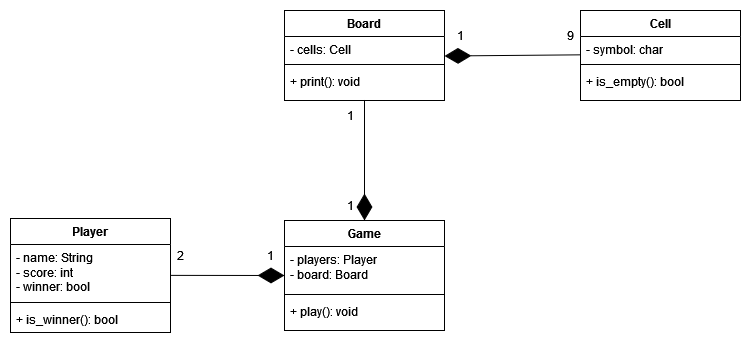

The diagram above was exported from draw.io. Its source (the exported page's mxGraphModel, read from the mxfile embedded in the PNG):
<mxGraphModel dx="956" dy="521" grid="1" gridSize="10" guides="1" tooltips="1" connect="1" arrows="1" fold="1" page="1" pageScale="1" pageWidth="827" pageHeight="1169" math="0" shadow="0">
  <root>
    <mxCell id="WIyWlLk6GJQsqaUBKTNV-0" />
    <mxCell id="WIyWlLk6GJQsqaUBKTNV-1" parent="WIyWlLk6GJQsqaUBKTNV-0" />
    <mxCell id="D0vTt0cdNbItWBVxWssi-0" value="Game" style="swimlane;fontStyle=1;align=center;verticalAlign=top;childLayout=stackLayout;horizontal=1;startSize=26;horizontalStack=0;resizeParent=1;resizeParentMax=0;resizeLast=0;collapsible=1;marginBottom=0;whiteSpace=wrap;html=1;" vertex="1" parent="WIyWlLk6GJQsqaUBKTNV-1">
      <mxGeometry x="334" y="530" width="160" height="110" as="geometry" />
    </mxCell>
    <mxCell id="D0vTt0cdNbItWBVxWssi-1" value="&lt;div&gt;- players: Player&lt;/div&gt;&lt;div&gt;- board: Board&lt;/div&gt;" style="text;strokeColor=none;fillColor=none;align=left;verticalAlign=top;spacingLeft=4;spacingRight=4;overflow=hidden;rotatable=0;points=[[0,0.5],[1,0.5]];portConstraint=eastwest;whiteSpace=wrap;html=1;" vertex="1" parent="D0vTt0cdNbItWBVxWssi-0">
      <mxGeometry y="26" width="160" height="44" as="geometry" />
    </mxCell>
    <mxCell id="D0vTt0cdNbItWBVxWssi-2" value="" style="line;strokeWidth=1;fillColor=none;align=left;verticalAlign=middle;spacingTop=-1;spacingLeft=3;spacingRight=3;rotatable=0;labelPosition=right;points=[];portConstraint=eastwest;strokeColor=inherit;" vertex="1" parent="D0vTt0cdNbItWBVxWssi-0">
      <mxGeometry y="70" width="160" height="8" as="geometry" />
    </mxCell>
    <mxCell id="D0vTt0cdNbItWBVxWssi-3" value="&lt;div&gt;+ play(): void&lt;/div&gt;&lt;div&gt;&lt;br&gt;&lt;/div&gt;" style="text;strokeColor=none;fillColor=none;align=left;verticalAlign=top;spacingLeft=4;spacingRight=4;overflow=hidden;rotatable=0;points=[[0,0.5],[1,0.5]];portConstraint=eastwest;whiteSpace=wrap;html=1;" vertex="1" parent="D0vTt0cdNbItWBVxWssi-0">
      <mxGeometry y="78" width="160" height="32" as="geometry" />
    </mxCell>
    <mxCell id="D0vTt0cdNbItWBVxWssi-4" value="Player" style="swimlane;fontStyle=1;align=center;verticalAlign=top;childLayout=stackLayout;horizontal=1;startSize=26;horizontalStack=0;resizeParent=1;resizeParentMax=0;resizeLast=0;collapsible=1;marginBottom=0;whiteSpace=wrap;html=1;" vertex="1" parent="WIyWlLk6GJQsqaUBKTNV-1">
      <mxGeometry x="60" y="528" width="160" height="114" as="geometry" />
    </mxCell>
    <mxCell id="D0vTt0cdNbItWBVxWssi-5" value="&lt;div&gt;- name: String&lt;/div&gt;&lt;div&gt;- score: int&lt;/div&gt;&lt;div&gt;- winner: bool&lt;br&gt;&lt;/div&gt;" style="text;strokeColor=none;fillColor=none;align=left;verticalAlign=top;spacingLeft=4;spacingRight=4;overflow=hidden;rotatable=0;points=[[0,0.5],[1,0.5]];portConstraint=eastwest;whiteSpace=wrap;html=1;" vertex="1" parent="D0vTt0cdNbItWBVxWssi-4">
      <mxGeometry y="26" width="160" height="54" as="geometry" />
    </mxCell>
    <mxCell id="D0vTt0cdNbItWBVxWssi-6" value="" style="line;strokeWidth=1;fillColor=none;align=left;verticalAlign=middle;spacingTop=-1;spacingLeft=3;spacingRight=3;rotatable=0;labelPosition=right;points=[];portConstraint=eastwest;strokeColor=inherit;" vertex="1" parent="D0vTt0cdNbItWBVxWssi-4">
      <mxGeometry y="80" width="160" height="8" as="geometry" />
    </mxCell>
    <mxCell id="D0vTt0cdNbItWBVxWssi-7" value="&lt;div&gt;+ is_winner(): bool&lt;/div&gt;" style="text;strokeColor=none;fillColor=none;align=left;verticalAlign=top;spacingLeft=4;spacingRight=4;overflow=hidden;rotatable=0;points=[[0,0.5],[1,0.5]];portConstraint=eastwest;whiteSpace=wrap;html=1;" vertex="1" parent="D0vTt0cdNbItWBVxWssi-4">
      <mxGeometry y="88" width="160" height="26" as="geometry" />
    </mxCell>
    <mxCell id="D0vTt0cdNbItWBVxWssi-8" value="Board" style="swimlane;fontStyle=1;align=center;verticalAlign=top;childLayout=stackLayout;horizontal=1;startSize=26;horizontalStack=0;resizeParent=1;resizeParentMax=0;resizeLast=0;collapsible=1;marginBottom=0;whiteSpace=wrap;html=1;" vertex="1" parent="WIyWlLk6GJQsqaUBKTNV-1">
      <mxGeometry x="334" y="320" width="160" height="90" as="geometry" />
    </mxCell>
    <mxCell id="D0vTt0cdNbItWBVxWssi-9" value="&lt;div&gt;- cells: Cell&lt;/div&gt;" style="text;strokeColor=none;fillColor=none;align=left;verticalAlign=top;spacingLeft=4;spacingRight=4;overflow=hidden;rotatable=0;points=[[0,0.5],[1,0.5]];portConstraint=eastwest;whiteSpace=wrap;html=1;" vertex="1" parent="D0vTt0cdNbItWBVxWssi-8">
      <mxGeometry y="26" width="160" height="24" as="geometry" />
    </mxCell>
    <mxCell id="D0vTt0cdNbItWBVxWssi-10" value="" style="line;strokeWidth=1;fillColor=none;align=left;verticalAlign=middle;spacingTop=-1;spacingLeft=3;spacingRight=3;rotatable=0;labelPosition=right;points=[];portConstraint=eastwest;strokeColor=inherit;" vertex="1" parent="D0vTt0cdNbItWBVxWssi-8">
      <mxGeometry y="50" width="160" height="8" as="geometry" />
    </mxCell>
    <mxCell id="D0vTt0cdNbItWBVxWssi-11" value="&lt;div&gt;+ print(): void&lt;/div&gt;" style="text;strokeColor=none;fillColor=none;align=left;verticalAlign=top;spacingLeft=4;spacingRight=4;overflow=hidden;rotatable=0;points=[[0,0.5],[1,0.5]];portConstraint=eastwest;whiteSpace=wrap;html=1;" vertex="1" parent="D0vTt0cdNbItWBVxWssi-8">
      <mxGeometry y="58" width="160" height="32" as="geometry" />
    </mxCell>
    <mxCell id="D0vTt0cdNbItWBVxWssi-12" value="Cell" style="swimlane;fontStyle=1;align=center;verticalAlign=top;childLayout=stackLayout;horizontal=1;startSize=26;horizontalStack=0;resizeParent=1;resizeParentMax=0;resizeLast=0;collapsible=1;marginBottom=0;whiteSpace=wrap;html=1;" vertex="1" parent="WIyWlLk6GJQsqaUBKTNV-1">
      <mxGeometry x="630" y="320" width="160" height="90" as="geometry" />
    </mxCell>
    <mxCell id="D0vTt0cdNbItWBVxWssi-13" value="- symbol: char" style="text;strokeColor=none;fillColor=none;align=left;verticalAlign=top;spacingLeft=4;spacingRight=4;overflow=hidden;rotatable=0;points=[[0,0.5],[1,0.5]];portConstraint=eastwest;whiteSpace=wrap;html=1;" vertex="1" parent="D0vTt0cdNbItWBVxWssi-12">
      <mxGeometry y="26" width="160" height="24" as="geometry" />
    </mxCell>
    <mxCell id="D0vTt0cdNbItWBVxWssi-14" value="" style="line;strokeWidth=1;fillColor=none;align=left;verticalAlign=middle;spacingTop=-1;spacingLeft=3;spacingRight=3;rotatable=0;labelPosition=right;points=[];portConstraint=eastwest;strokeColor=inherit;" vertex="1" parent="D0vTt0cdNbItWBVxWssi-12">
      <mxGeometry y="50" width="160" height="8" as="geometry" />
    </mxCell>
    <mxCell id="D0vTt0cdNbItWBVxWssi-15" value="+ is_empty(): bool" style="text;strokeColor=none;fillColor=none;align=left;verticalAlign=top;spacingLeft=4;spacingRight=4;overflow=hidden;rotatable=0;points=[[0,0.5],[1,0.5]];portConstraint=eastwest;whiteSpace=wrap;html=1;" vertex="1" parent="D0vTt0cdNbItWBVxWssi-12">
      <mxGeometry y="58" width="160" height="32" as="geometry" />
    </mxCell>
    <mxCell id="D0vTt0cdNbItWBVxWssi-20" value="" style="endArrow=diamondThin;endFill=1;endSize=24;html=1;rounded=0;entryX=-0.002;entryY=0.764;entryDx=0;entryDy=0;entryPerimeter=0;exitX=-0.002;exitY=0.764;exitDx=0;exitDy=0;exitPerimeter=0;" edge="1" parent="D0vTt0cdNbItWBVxWssi-12" source="D0vTt0cdNbItWBVxWssi-13">
      <mxGeometry width="160" relative="1" as="geometry">
        <mxPoint x="-22" y="44.5" as="sourcePoint" />
        <mxPoint x="-136" y="45.5" as="targetPoint" />
      </mxGeometry>
    </mxCell>
    <mxCell id="D0vTt0cdNbItWBVxWssi-19" value="" style="endArrow=diamondThin;endFill=1;endSize=24;html=1;rounded=0;entryX=0.5;entryY=0;entryDx=0;entryDy=0;exitX=0.5;exitY=0.984;exitDx=0;exitDy=0;exitPerimeter=0;" edge="1" parent="WIyWlLk6GJQsqaUBKTNV-1" source="D0vTt0cdNbItWBVxWssi-11" target="D0vTt0cdNbItWBVxWssi-0">
      <mxGeometry width="160" relative="1" as="geometry">
        <mxPoint x="300" y="491" as="sourcePoint" />
        <mxPoint x="414" y="490" as="targetPoint" />
      </mxGeometry>
    </mxCell>
    <mxCell id="D0vTt0cdNbItWBVxWssi-21" value="" style="endArrow=diamondThin;endFill=1;endSize=24;html=1;rounded=0;entryX=0;entryY=0.5;entryDx=0;entryDy=0;" edge="1" parent="WIyWlLk6GJQsqaUBKTNV-1" target="D0vTt0cdNbItWBVxWssi-0">
      <mxGeometry width="160" relative="1" as="geometry">
        <mxPoint x="220" y="584.88" as="sourcePoint" />
        <mxPoint x="320" y="584.88" as="targetPoint" />
      </mxGeometry>
    </mxCell>
    <mxCell id="D0vTt0cdNbItWBVxWssi-22" value="1" style="text;html=1;strokeColor=none;fillColor=none;align=center;verticalAlign=middle;whiteSpace=wrap;rounded=0;" vertex="1" parent="WIyWlLk6GJQsqaUBKTNV-1">
      <mxGeometry x="480" y="330" width="60" height="30" as="geometry" />
    </mxCell>
    <mxCell id="D0vTt0cdNbItWBVxWssi-23" value="9" style="text;html=1;strokeColor=none;fillColor=none;align=center;verticalAlign=middle;whiteSpace=wrap;rounded=0;" vertex="1" parent="WIyWlLk6GJQsqaUBKTNV-1">
      <mxGeometry x="590" y="330" width="60" height="30" as="geometry" />
    </mxCell>
    <mxCell id="D0vTt0cdNbItWBVxWssi-24" value="1" style="text;html=1;strokeColor=none;fillColor=none;align=center;verticalAlign=middle;whiteSpace=wrap;rounded=0;" vertex="1" parent="WIyWlLk6GJQsqaUBKTNV-1">
      <mxGeometry x="370" y="410" width="60" height="30" as="geometry" />
    </mxCell>
    <mxCell id="D0vTt0cdNbItWBVxWssi-25" value="1" style="text;html=1;strokeColor=none;fillColor=none;align=center;verticalAlign=middle;whiteSpace=wrap;rounded=0;" vertex="1" parent="WIyWlLk6GJQsqaUBKTNV-1">
      <mxGeometry x="370" y="500" width="60" height="30" as="geometry" />
    </mxCell>
    <mxCell id="D0vTt0cdNbItWBVxWssi-26" value="1" style="text;html=1;strokeColor=none;fillColor=none;align=center;verticalAlign=middle;whiteSpace=wrap;rounded=0;" vertex="1" parent="WIyWlLk6GJQsqaUBKTNV-1">
      <mxGeometry x="290" y="550" width="60" height="30" as="geometry" />
    </mxCell>
    <mxCell id="D0vTt0cdNbItWBVxWssi-27" value="2" style="text;html=1;strokeColor=none;fillColor=none;align=center;verticalAlign=middle;whiteSpace=wrap;rounded=0;" vertex="1" parent="WIyWlLk6GJQsqaUBKTNV-1">
      <mxGeometry x="200" y="550" width="60" height="30" as="geometry" />
    </mxCell>
  </root>
</mxGraphModel>